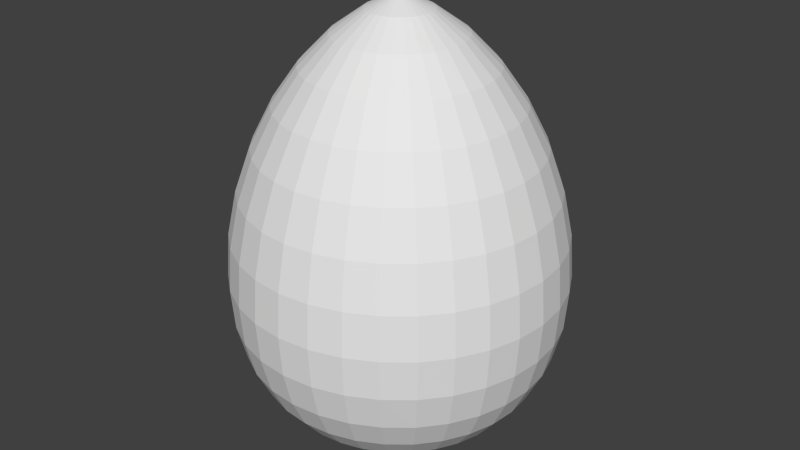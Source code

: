 # Source: FoodVault_Storage.blend  (saved by Blender 2.69.0; exported with 4.5.12 LTS)
import bpy
from mathutils import Matrix  # noqa: F401  (used for matrix-valued properties, if any)

bpy.ops.wm.read_factory_settings(use_empty=True)
scene = bpy.context.scene
scene.name = 'Scene'

# ---- collections
col_collection_6 = bpy.data.collections.new('Collection 6'); scene.collection.children.link(col_collection_6)

# ---- world
world_world = bpy.data.worlds.new('World'); scene.world = world_world
world_world.color = (0.05088, 0.05088, 0.05088)
world_world.use_sun_shadow = False
world_world.sun_shadow_jitter_overblur = 0.0
world_world.cycles.sampling_method = 'MANUAL'
world_world.cycles.sample_map_resolution = 256

# ---- meshes
me_sphere_003 = bpy.data.meshes.new('Sphere.003')
me_sphere_003.from_pydata([(0.4657, 1.231e-06, 0.02324), (0.9135, 1.231e-06, 0.1591), (1.326, 1.231e-06, 0.3797), (1.688, 1.231e-06, 0.6766), (1.985, 1.231e-06, 1.038), (2.205, 1.231e-06, 1.478), (2.341, 1.231e-06, 2.005), (2.387, 1.231e-06, 2.595), (2.341, 1.231e-06, 3.222), (2.205, 1.231e-06, 3.859), (1.985, 1.231e-06, 4.479), (1.688, 1.231e-06, 5.055), (1.326, 1.231e-06, 5.566), (0.9135, 1.231e-06, 5.99), (0.4657, 1.231e-06, 6.312), (0.4568, 0.09086, 0.02324), (0.896, 0.1782, 0.1591), (1.301, 0.2587, 0.3797), (1.656, 0.3293, 0.6766), (1.947, 0.3872, 1.038), (2.163, 0.4303, 1.478), (2.296, 0.4568, 2.005), (2.341, 0.4657, 2.595), (2.296, 0.4568, 3.222), (2.163, 0.4303, 3.859), (1.947, 0.3872, 4.479), (1.656, 0.3293, 5.055), (1.301, 0.2587, 5.566), (0.896, 0.1782, 5.99), (0.4568, 0.09086, 6.312), (0.4303, 0.1782, 0.02324), (0.844, 0.3496, 0.1591), (1.225, 0.5075, 0.3797), (1.56, 0.646, 0.6766), (1.834, 0.7596, 1.038), (2.038, 0.844, 1.478), (2.163, 0.896, 2.005), (2.205, 0.9135, 2.595), (2.163, 0.896, 3.222), (2.038, 0.844, 3.859), (1.834, 0.7596, 4.479), (1.56, 0.646, 5.055), (1.225, 0.5075, 5.566), (0.844, 0.3496, 5.99), (0.4303, 0.1782, 6.312), (0.3872, 0.2587, 0.02324), (0.7596, 0.5075, 0.1591), (1.103, 0.7368, 0.3797), (1.404, 0.9378, 0.6766), (1.65, 1.103, 1.038), (1.834, 1.225, 1.478), (1.947, 1.301, 2.005), (1.985, 1.326, 2.595), (1.947, 1.301, 3.222), (1.834, 1.225, 3.859), (1.65, 1.103, 4.479), (1.404, 0.9378, 5.055), (1.103, 0.7368, 5.566), (0.7596, 0.5075, 5.99), (0.3872, 0.2587, 6.312), (0.3293, 0.3293, 0.02324), (0.646, 0.646, 0.1591), (0.9378, 0.9378, 0.3797), (1.194, 1.194, 0.6766), (1.404, 1.404, 1.038), (1.56, 1.56, 1.478), (1.656, 1.656, 2.005), (1.688, 1.688, 2.595), (1.656, 1.656, 3.222), (1.56, 1.56, 3.859), (1.404, 1.404, 4.479), (1.194, 1.194, 5.055), (0.9378, 0.9378, 5.566), (0.646, 0.646, 5.99), (0.3293, 0.3293, 6.312), (0.2587, 0.3872, 0.02324), (0.5075, 0.7596, 0.1591), (0.7368, 1.103, 0.3797), (0.9378, 1.404, 0.6766), (1.103, 1.65, 1.038), (1.225, 1.834, 1.478), (1.301, 1.947, 2.005), (1.326, 1.985, 2.595), (1.301, 1.947, 3.222), (1.225, 1.834, 3.859), (1.103, 1.65, 4.479), (0.9378, 1.404, 5.055), (0.7368, 1.103, 5.566), (0.5075, 0.7596, 5.99), (0.2587, 0.3872, 6.312), (0.1782, 0.4303, 0.02324), (0.3496, 0.844, 0.1591), (0.5075, 1.225, 0.3797), (0.646, 1.56, 0.6766), (0.7596, 1.834, 1.038), (0.844, 2.038, 1.478), (0.896, 2.163, 2.005), (0.9135, 2.205, 2.595), (0.896, 2.163, 3.222), (0.844, 2.038, 3.859), (0.7596, 1.834, 4.479), (0.646, 1.56, 5.055), (0.5075, 1.225, 5.566), (0.3496, 0.844, 5.99), (0.1782, 0.4303, 6.312), (0.09086, 0.4568, 0.02324), (0.1782, 0.896, 0.1591), (0.2587, 1.301, 0.3797), (0.3293, 1.656, 0.6766), (0.3872, 1.947, 1.038), (0.4303, 2.163, 1.478), (0.4568, 2.296, 2.005), (0.4657, 2.341, 2.595), (0.4568, 2.296, 3.222), (0.4303, 2.163, 3.859), (0.3872, 1.947, 4.479), (0.3293, 1.656, 5.055), (0.2587, 1.301, 5.566), (0.1782, 0.896, 5.99), (0.09086, 0.4568, 6.312), (4.369e-06, 0.4657, 0.02324), (4.369e-06, 0.9135, 0.1591), (4.369e-06, 1.326, 0.3797), (4.369e-06, 1.688, 0.6766), (4.369e-06, 1.985, 1.038), (4.369e-06, 2.205, 1.478), (4.369e-06, 2.341, 2.005), (4.369e-06, 2.387, 2.595), (4.369e-06, 2.341, 3.222), (4.369e-06, 2.205, 3.859), (4.369e-06, 1.985, 4.479), (4.369e-06, 1.688, 5.055), (4.369e-06, 1.326, 5.566), (4.369e-06, 0.9135, 5.99), (4.369e-06, 0.4657, 6.312), (-0.09085, 0.4568, 0.02324), (-0.1782, 0.896, 0.1591), (-0.2587, 1.301, 0.3797), (-0.3293, 1.656, 0.6766), (-0.3872, 1.947, 1.038), (-0.4303, 2.163, 1.478), (-0.4568, 2.296, 2.005), (-0.4657, 2.341, 2.595), (-0.4568, 2.296, 3.222), (-0.4303, 2.163, 3.859), (-0.3872, 1.947, 4.479), (-0.3293, 1.656, 5.055), (-0.2587, 1.301, 5.566), (-0.1782, 0.896, 5.99), (-0.09085, 0.4568, 6.312), (-0.1782, 0.4303, 0.02324), (-0.3496, 0.844, 0.1591), (-0.5075, 1.225, 0.3797), (-0.646, 1.56, 0.6766), (-0.7596, 1.834, 1.038), (-0.844, 2.038, 1.478), (-0.896, 2.163, 2.005), (-0.9135, 2.205, 2.595), (-0.896, 2.163, 3.222), (-0.844, 2.038, 3.859), (-0.7596, 1.834, 4.479), (-0.646, 1.56, 5.055), (-0.5075, 1.225, 5.566), (-0.3496, 0.844, 5.99), (-0.1782, 0.4303, 6.312), (-0.2587, 0.3872, 0.02324), (-0.5075, 0.7596, 0.1591), (-0.7368, 1.103, 0.3797), (-0.9378, 1.404, 0.6766), (-1.103, 1.65, 1.038), (-1.225, 1.834, 1.478), (-1.301, 1.947, 2.005), (-1.326, 1.985, 2.595), (-1.301, 1.947, 3.222), (-1.225, 1.834, 3.859), (-1.103, 1.65, 4.479), (-0.9378, 1.404, 5.055), (-0.7368, 1.103, 5.566), (-0.5075, 0.7596, 5.99), (-0.2587, 0.3872, 6.312), (-0.3293, 0.3293, 0.02324), (-0.646, 0.646, 0.1591), (-0.9378, 0.9378, 0.3797), (-1.194, 1.194, 0.6766), (-1.404, 1.404, 1.038), (-1.56, 1.56, 1.478), (-1.656, 1.656, 2.005), (-1.688, 1.688, 2.595), (-1.656, 1.656, 3.222), (-1.56, 1.56, 3.859), (-1.404, 1.404, 4.479), (-1.194, 1.194, 5.055), (-0.9378, 0.9378, 5.566), (-0.646, 0.646, 5.99), (-0.3293, 0.3293, 6.312), (-0.3872, 0.2587, 0.02324), (-0.7596, 0.5075, 0.1591), (-1.103, 0.7368, 0.3797), (-1.404, 0.9378, 0.6766), (-1.65, 1.103, 1.038), (-1.834, 1.225, 1.478), (-1.947, 1.301, 2.005), (-1.985, 1.326, 2.595), (-1.947, 1.301, 3.222), (-1.834, 1.225, 3.859), (-1.65, 1.103, 4.479), (-1.404, 0.9378, 5.055), (-1.103, 0.7368, 5.566), (-0.7596, 0.5075, 5.99), (-0.3872, 0.2587, 6.312), (-0.4303, 0.1782, 0.02324), (-0.844, 0.3496, 0.1591), (-1.225, 0.5075, 0.3797), (-1.56, 0.646, 0.6766), (-1.834, 0.7596, 1.038), (-2.038, 0.844, 1.478), (-2.163, 0.896, 2.005), (-2.205, 0.9135, 2.595), (-2.163, 0.896, 3.222), (-2.038, 0.844, 3.859), (-1.834, 0.7596, 4.479), (-1.56, 0.646, 5.055), (-1.225, 0.5075, 5.566), (-0.844, 0.3496, 5.99), (-0.4303, 0.1782, 6.312), (-0.4568, 0.09086, 0.02324), (-0.896, 0.1782, 0.1591), (-1.301, 0.2587, 0.3797), (-1.656, 0.3293, 0.6766), (-1.947, 0.3872, 1.038), (-2.163, 0.4303, 1.478), (-2.296, 0.4568, 2.005), (-2.341, 0.4657, 2.595), (-2.296, 0.4568, 3.222), (-2.163, 0.4303, 3.859), (-1.947, 0.3872, 4.479), (-1.656, 0.3293, 5.055), (-1.301, 0.2587, 5.566), (-0.896, 0.1782, 5.99), (-0.4568, 0.09086, 6.312), (-0.4657, 1.231e-06, 0.02324), (-0.9135, 1.231e-06, 0.1591), (-1.326, 1.231e-06, 0.3797), (-1.688, 1.231e-06, 0.6766), (-1.985, 1.231e-06, 1.038), (-2.205, 1.231e-06, 1.478), (-2.341, 1.231e-06, 2.005), (-2.387, 1.231e-06, 2.595), (-2.341, 1.231e-06, 3.222), (-2.205, 1.231e-06, 3.859), (-1.985, 1.231e-06, 4.479), (-1.688, 1.231e-06, 5.055), (-1.326, 1.231e-06, 5.566), (-0.9135, 1.231e-06, 5.99), (-0.4657, 1.231e-06, 6.312), (-0.4568, -0.09086, 0.02324), (-0.896, -0.1782, 0.1591), (-1.301, -0.2587, 0.3797), (-1.656, -0.3293, 0.6766), (-1.947, -0.3872, 1.038), (-2.163, -0.4303, 1.478), (-2.296, -0.4568, 2.005), (-2.341, -0.4657, 2.595), (-2.296, -0.4568, 3.222), (-2.163, -0.4303, 3.859), (-1.947, -0.3872, 4.479), (-1.656, -0.3293, 5.055), (-1.301, -0.2587, 5.566), (-0.896, -0.1782, 5.99), (-0.4568, -0.09086, 6.312), (-0.4303, -0.1782, 0.02324), (-0.844, -0.3496, 0.1591), (-1.225, -0.5075, 0.3797), (-1.56, -0.646, 0.6766), (-1.834, -0.7596, 1.038), (-2.038, -0.844, 1.478), (-2.163, -0.896, 2.005), (-2.205, -0.9135, 2.595), (-2.163, -0.896, 3.222), (-2.038, -0.844, 3.859), (-1.834, -0.7596, 4.479), (-1.56, -0.646, 5.055), (-1.225, -0.5075, 5.566), (-0.844, -0.3496, 5.99), (-0.4303, -0.1782, 6.312), (-0.3872, -0.2587, 0.02324), (-0.7596, -0.5075, 0.1591), (-1.103, -0.7368, 0.3797), (-1.404, -0.9378, 0.6766), (-1.65, -1.103, 1.038), (-1.834, -1.225, 1.478), (-1.947, -1.301, 2.005), (-1.985, -1.326, 2.595), (-1.947, -1.301, 3.222), (-1.834, -1.225, 3.859), (-1.65, -1.103, 4.479), (-1.404, -0.9378, 5.055), (-1.103, -0.7368, 5.566), (-0.7596, -0.5075, 5.99), (-0.3872, -0.2587, 6.312), (-0.3293, -0.3293, 0.02324), (-0.646, -0.646, 0.1591), (-0.9378, -0.9378, 0.3797), (-1.194, -1.194, 0.6766), (-1.404, -1.404, 1.038), (-1.56, -1.56, 1.478), (-1.656, -1.656, 2.005), (-1.688, -1.688, 2.595), (-1.656, -1.656, 3.222), (-1.56, -1.56, 3.859), (-1.404, -1.404, 4.479), (-1.194, -1.194, 5.055), (-0.9378, -0.9378, 5.566), (-0.646, -0.646, 5.99), (-0.3293, -0.3293, 6.312), (-0.2587, -0.3872, 0.02324), (-0.5075, -0.7596, 0.1591), (-0.7368, -1.103, 0.3797), (-0.9378, -1.404, 0.6766), (-1.103, -1.65, 1.038), (-1.225, -1.834, 1.478), (-1.301, -1.947, 2.005), (-1.326, -1.985, 2.595), (-1.301, -1.947, 3.222), (-1.225, -1.834, 3.859), (-1.103, -1.65, 4.479), (-0.9378, -1.404, 5.055), (-0.7368, -1.103, 5.566), (-0.5075, -0.7596, 5.99), (-0.2587, -0.3872, 6.312), (4.369e-06, 1.231e-06, 6.521), (-0.1782, -0.4303, 0.02324), (-0.3496, -0.844, 0.1591), (-0.5075, -1.225, 0.3797), (-0.646, -1.56, 0.6766), (-0.7596, -1.834, 1.038), (-0.844, -2.038, 1.478), (-0.896, -2.163, 2.005), (-0.9135, -2.205, 2.595), (-0.896, -2.163, 3.222), (-0.844, -2.038, 3.859), (-0.7596, -1.834, 4.479), (-0.646, -1.56, 5.055), (-0.5075, -1.225, 5.566), (-0.3496, -0.844, 5.99), (-0.1782, -0.4303, 6.312), (-0.09085, -0.4568, 0.02324), (-0.1782, -0.896, 0.1591), (-0.2587, -1.301, 0.3797), (-0.3293, -1.656, 0.6766), (-0.3872, -1.947, 1.038), (-0.4303, -2.163, 1.478), (-0.4568, -2.296, 2.005), (-0.4657, -2.341, 2.595), (-0.4568, -2.296, 3.222), (-0.4303, -2.163, 3.859), (-0.3872, -1.947, 4.479), (-0.3293, -1.656, 5.055), (-0.2587, -1.301, 5.566), (-0.1782, -0.896, 5.99), (-0.09085, -0.4568, 6.312), (4.369e-06, -0.4657, 0.02324), (5.507e-06, -0.9135, 0.1591), (5.507e-06, -1.326, 0.3797), (5.507e-06, -1.688, 0.6766), (5.507e-06, -1.985, 1.038), (4.369e-06, -2.205, 1.478), (5.507e-06, -2.341, 2.005), (5.507e-06, -2.387, 2.595), (5.507e-06, -2.341, 3.222), (4.369e-06, -2.205, 3.859), (4.369e-06, -1.985, 4.479), (4.369e-06, -1.688, 5.055), (4.369e-06, -1.326, 5.566), (4.369e-06, -0.9135, 5.99), (4.369e-06, -0.4657, 6.312), (0.09086, -0.4568, 0.02324), (0.1782, -0.896, 0.1591), (0.2587, -1.301, 0.3797), (0.3293, -1.656, 0.6766), (0.3872, -1.947, 1.038), (0.4303, -2.163, 1.478), (0.4568, -2.296, 2.005), (0.4657, -2.341, 2.595), (0.4568, -2.296, 3.222), (0.4303, -2.163, 3.859), (0.3872, -1.947, 4.479), (0.3293, -1.656, 5.055), (0.2587, -1.301, 5.566), (0.1782, -0.896, 5.99), (0.09086, -0.4568, 6.312), (0.1782, -0.4303, 0.02324), (0.3496, -0.844, 0.1591), (0.5075, -1.225, 0.3797), (0.646, -1.56, 0.6766), (0.7596, -1.834, 1.038), (0.844, -2.038, 1.478), (0.896, -2.163, 2.005), (0.9135, -2.205, 2.595), (0.896, -2.163, 3.222), (0.844, -2.038, 3.859), (0.7596, -1.834, 4.479), (0.646, -1.56, 5.055), (0.5075, -1.225, 5.566), (0.3496, -0.844, 5.99), (0.1782, -0.4303, 6.312), (0.2587, -0.3872, 0.02324), (0.5075, -0.7596, 0.1591), (0.7368, -1.103, 0.3797), (0.9378, -1.404, 0.6766), (1.103, -1.65, 1.038), (1.225, -1.834, 1.478), (1.301, -1.947, 2.005), (1.326, -1.985, 2.595), (1.301, -1.947, 3.222), (1.225, -1.834, 3.859), (1.103, -1.65, 4.479), (0.9378, -1.404, 5.055), (0.7368, -1.103, 5.566), (0.5075, -0.7596, 5.99), (0.2587, -0.3872, 6.312), (0.3293, -0.3293, 0.02324), (0.646, -0.646, 0.1591), (0.9378, -0.9378, 0.3797), (1.194, -1.194, 0.6766), (1.404, -1.404, 1.038), (1.56, -1.56, 1.478), (1.656, -1.656, 2.005), (1.688, -1.688, 2.595), (1.656, -1.656, 3.222), (1.56, -1.56, 3.859), (1.404, -1.404, 4.479), (1.194, -1.194, 5.055), (0.9378, -0.9378, 5.566), (0.646, -0.646, 5.99), (0.3293, -0.3293, 6.312), (0.3872, -0.2587, 0.02324), (0.7596, -0.5075, 0.1591), (1.103, -0.7368, 0.3797), (1.404, -0.9378, 0.6766), (1.65, -1.103, 1.038), (1.834, -1.225, 1.478), (1.947, -1.301, 2.005), (1.985, -1.326, 2.595), (1.947, -1.301, 3.222), (1.834, -1.225, 3.859), (1.65, -1.103, 4.479), (1.404, -0.9378, 5.055), (1.103, -0.7368, 5.566), (0.7596, -0.5075, 5.99), (0.3872, -0.2587, 6.312), (5.507e-06, 6.615e-07, -0.02262), (0.4303, -0.1782, 0.02324), (0.844, -0.3496, 0.1591), (1.225, -0.5075, 0.3797), (1.56, -0.646, 0.6766), (1.834, -0.7596, 1.038), (2.038, -0.844, 1.478), (2.163, -0.896, 2.005), (2.205, -0.9135, 2.595), (2.163, -0.896, 3.222), (2.038, -0.844, 3.859), (1.834, -0.7596, 4.479), (1.56, -0.646, 5.055), (1.225, -0.5075, 5.566), (0.844, -0.3496, 5.99), (0.4303, -0.1782, 6.312), (0.4568, -0.09086, 0.02324), (0.896, -0.1782, 0.1591), (1.301, -0.2587, 0.3797), (1.656, -0.3293, 0.6766), (1.947, -0.3872, 1.038), (2.163, -0.4303, 1.478), (2.296, -0.4568, 2.005), (2.341, -0.4657, 2.595), (2.296, -0.4568, 3.222), (2.163, -0.4303, 3.859), (1.947, -0.3872, 4.479), (1.656, -0.3293, 5.055), (1.301, -0.2587, 5.566), (0.896, -0.1782, 5.99), (0.4568, -0.09086, 6.312)], [], [(11, 10, 25, 26), (9, 8, 23, 24), (7, 6, 21, 22), (5, 4, 19, 20), (3, 2, 17, 18), (14, 13, 28, 29), (1, 0, 15, 16), (12, 11, 26, 27), (10, 9, 24, 25), (8, 7, 22, 23), (6, 5, 20, 21), (4, 3, 18, 19), (2, 1, 16, 17), (13, 12, 27, 28), (21, 20, 35, 36), (19, 18, 33, 34), (17, 16, 31, 32), (28, 27, 42, 43), (26, 25, 40, 41), (24, 23, 38, 39), (22, 21, 36, 37), (20, 19, 34, 35), (18, 17, 32, 33), (29, 28, 43, 44), (16, 15, 30, 31), (27, 26, 41, 42), (25, 24, 39, 40), (23, 22, 37, 38), (36, 35, 50, 51), (34, 33, 48, 49), (32, 31, 46, 47), (43, 42, 57, 58), (41, 40, 55, 56), (39, 38, 53, 54), (37, 36, 51, 52), (35, 34, 49, 50), (33, 32, 47, 48), (44, 43, 58, 59), (31, 30, 45, 46), (42, 41, 56, 57), (40, 39, 54, 55), (38, 37, 52, 53), (51, 50, 65, 66), (49, 48, 63, 64), (47, 46, 61, 62), (58, 57, 72, 73), (56, 55, 70, 71), (54, 53, 68, 69), (52, 51, 66, 67), (50, 49, 64, 65), (48, 47, 62, 63), (59, 58, 73, 74), (46, 45, 60, 61), (57, 56, 71, 72), (55, 54, 69, 70), (53, 52, 67, 68), (66, 65, 80, 81), (64, 63, 78, 79), (62, 61, 76, 77), (73, 72, 87, 88), (71, 70, 85, 86), (69, 68, 83, 84), (67, 66, 81, 82), (65, 64, 79, 80), (63, 62, 77, 78), (74, 73, 88, 89), (61, 60, 75, 76), (72, 71, 86, 87), (70, 69, 84, 85), (68, 67, 82, 83), (81, 80, 95, 96), (79, 78, 93, 94), (77, 76, 91, 92), (88, 87, 102, 103), (86, 85, 100, 101), (84, 83, 98, 99), (82, 81, 96, 97), (80, 79, 94, 95), (78, 77, 92, 93), (89, 88, 103, 104), (76, 75, 90, 91), (87, 86, 101, 102), (85, 84, 99, 100), (83, 82, 97, 98), (96, 95, 110, 111), (94, 93, 108, 109), (92, 91, 106, 107), (103, 102, 117, 118), (101, 100, 115, 116), (99, 98, 113, 114), (97, 96, 111, 112), (95, 94, 109, 110), (93, 92, 107, 108), (104, 103, 118, 119), (91, 90, 105, 106), (102, 101, 116, 117), (100, 99, 114, 115), (98, 97, 112, 113), (111, 110, 125, 126), (109, 108, 123, 124), (107, 106, 121, 122), (118, 117, 132, 133), (116, 115, 130, 131), (114, 113, 128, 129), (112, 111, 126, 127), (110, 109, 124, 125), (108, 107, 122, 123), (119, 118, 133, 134), (106, 105, 120, 121), (117, 116, 131, 132), (115, 114, 129, 130), (113, 112, 127, 128), (126, 125, 140, 141), (124, 123, 138, 139), (122, 121, 136, 137), (133, 132, 147, 148), (131, 130, 145, 146), (129, 128, 143, 144), (127, 126, 141, 142), (125, 124, 139, 140), (123, 122, 137, 138), (134, 133, 148, 149), (121, 120, 135, 136), (132, 131, 146, 147), (130, 129, 144, 145), (128, 127, 142, 143), (141, 140, 155, 156), (139, 138, 153, 154), (137, 136, 151, 152), (148, 147, 162, 163), (146, 145, 160, 161), (144, 143, 158, 159), (142, 141, 156, 157), (140, 139, 154, 155), (138, 137, 152, 153), (149, 148, 163, 164), (136, 135, 150, 151), (147, 146, 161, 162), (145, 144, 159, 160), (143, 142, 157, 158), (156, 155, 170, 171), (154, 153, 168, 169), (152, 151, 166, 167), (163, 162, 177, 178), (161, 160, 175, 176), (159, 158, 173, 174), (157, 156, 171, 172), (155, 154, 169, 170), (153, 152, 167, 168), (164, 163, 178, 179), (151, 150, 165, 166), (162, 161, 176, 177), (160, 159, 174, 175), (158, 157, 172, 173), (171, 170, 185, 186), (169, 168, 183, 184), (167, 166, 181, 182), (178, 177, 192, 193), (176, 175, 190, 191), (174, 173, 188, 189), (172, 171, 186, 187), (170, 169, 184, 185), (168, 167, 182, 183), (179, 178, 193, 194), (166, 165, 180, 181), (177, 176, 191, 192), (175, 174, 189, 190), (173, 172, 187, 188), (186, 185, 200, 201), (184, 183, 198, 199), (182, 181, 196, 197), (193, 192, 207, 208), (191, 190, 205, 206), (189, 188, 203, 204), (187, 186, 201, 202), (185, 184, 199, 200), (183, 182, 197, 198), (194, 193, 208, 209), (181, 180, 195, 196), (192, 191, 206, 207), (190, 189, 204, 205), (188, 187, 202, 203), (201, 200, 215, 216), (199, 198, 213, 214), (197, 196, 211, 212), (208, 207, 222, 223), (206, 205, 220, 221), (204, 203, 218, 219), (202, 201, 216, 217), (200, 199, 214, 215), (198, 197, 212, 213), (209, 208, 223, 224), (196, 195, 210, 211), (207, 206, 221, 222), (205, 204, 219, 220), (203, 202, 217, 218), (216, 215, 230, 231), (214, 213, 228, 229), (212, 211, 226, 227), (223, 222, 237, 238), (221, 220, 235, 236), (219, 218, 233, 234), (217, 216, 231, 232), (215, 214, 229, 230), (213, 212, 227, 228), (224, 223, 238, 239), (211, 210, 225, 226), (222, 221, 236, 237), (220, 219, 234, 235), (218, 217, 232, 233), (231, 230, 245, 246), (229, 228, 243, 244), (227, 226, 241, 242), (238, 237, 252, 253), (236, 235, 250, 251), (234, 233, 248, 249), (232, 231, 246, 247), (230, 229, 244, 245), (228, 227, 242, 243), (239, 238, 253, 254), (226, 225, 240, 241), (237, 236, 251, 252), (235, 234, 249, 250), (233, 232, 247, 248), (246, 245, 260, 261), (244, 243, 258, 259), (242, 241, 256, 257), (253, 252, 267, 268), (251, 250, 265, 266), (249, 248, 263, 264), (247, 246, 261, 262), (245, 244, 259, 260), (243, 242, 257, 258), (254, 253, 268, 269), (241, 240, 255, 256), (252, 251, 266, 267), (250, 249, 264, 265), (248, 247, 262, 263), (261, 260, 275, 276), (259, 258, 273, 274), (257, 256, 271, 272), (268, 267, 282, 283), (266, 265, 280, 281), (264, 263, 278, 279), (262, 261, 276, 277), (260, 259, 274, 275), (258, 257, 272, 273), (269, 268, 283, 284), (256, 255, 270, 271), (267, 266, 281, 282), (265, 264, 279, 280), (263, 262, 277, 278), (276, 275, 290, 291), (274, 273, 288, 289), (272, 271, 286, 287), (283, 282, 297, 298), (281, 280, 295, 296), (279, 278, 293, 294), (277, 276, 291, 292), (275, 274, 289, 290), (273, 272, 287, 288), (284, 283, 298, 299), (271, 270, 285, 286), (282, 281, 296, 297), (280, 279, 294, 295), (278, 277, 292, 293), (291, 290, 305, 306), (289, 288, 303, 304), (287, 286, 301, 302), (298, 297, 312, 313), (296, 295, 310, 311), (294, 293, 308, 309), (292, 291, 306, 307), (290, 289, 304, 305), (288, 287, 302, 303), (299, 298, 313, 314), (286, 285, 300, 301), (297, 296, 311, 312), (295, 294, 309, 310), (293, 292, 307, 308), (306, 305, 320, 321), (304, 303, 318, 319), (302, 301, 316, 317), (313, 312, 327, 328), (311, 310, 325, 326), (309, 308, 323, 324), (307, 306, 321, 322), (305, 304, 319, 320), (303, 302, 317, 318), (314, 313, 328, 329), (301, 300, 315, 316), (312, 311, 326, 327), (310, 309, 324, 325), (308, 307, 322, 323), (321, 320, 336, 337), (319, 318, 334, 335), (317, 316, 332, 333), (328, 327, 343, 344), (326, 325, 341, 342), (324, 323, 339, 340), (322, 321, 337, 338), (320, 319, 335, 336), (318, 317, 333, 334), (329, 328, 344, 345), (316, 315, 331, 332), (327, 326, 342, 343), (325, 324, 340, 341), (323, 322, 338, 339), (337, 336, 351, 352), (335, 334, 349, 350), (333, 332, 347, 348), (344, 343, 358, 359), (342, 341, 356, 357), (340, 339, 354, 355), (338, 337, 352, 353), (336, 335, 350, 351), (334, 333, 348, 349), (345, 344, 359, 360), (332, 331, 346, 347), (343, 342, 357, 358), (341, 340, 355, 356), (339, 338, 353, 354), (352, 351, 366, 367), (350, 349, 364, 365), (348, 347, 362, 363), (359, 358, 373, 374), (357, 356, 371, 372), (355, 354, 369, 370), (353, 352, 367, 368), (351, 350, 365, 366), (349, 348, 363, 364), (360, 359, 374, 375), (347, 346, 361, 362), (358, 357, 372, 373), (356, 355, 370, 371), (354, 353, 368, 369), (367, 366, 381, 382), (365, 364, 379, 380), (363, 362, 377, 378), (374, 373, 388, 389), (372, 371, 386, 387), (370, 369, 384, 385), (368, 367, 382, 383), (366, 365, 380, 381), (364, 363, 378, 379), (375, 374, 389, 390), (362, 361, 376, 377), (373, 372, 387, 388), (371, 370, 385, 386), (369, 368, 383, 384), (382, 381, 396, 397), (380, 379, 394, 395), (378, 377, 392, 393), (389, 388, 403, 404), (387, 386, 401, 402), (385, 384, 399, 400), (383, 382, 397, 398), (381, 380, 395, 396), (379, 378, 393, 394), (390, 389, 404, 405), (377, 376, 391, 392), (388, 387, 402, 403), (386, 385, 400, 401), (384, 383, 398, 399), (397, 396, 411, 412), (395, 394, 409, 410), (393, 392, 407, 408), (404, 403, 418, 419), (402, 401, 416, 417), (400, 399, 414, 415), (398, 397, 412, 413), (396, 395, 410, 411), (394, 393, 408, 409), (405, 404, 419, 420), (392, 391, 406, 407), (403, 402, 417, 418), (401, 400, 415, 416), (399, 398, 413, 414), (412, 411, 426, 427), (410, 409, 424, 425), (408, 407, 422, 423), (419, 418, 433, 434), (417, 416, 431, 432), (415, 414, 429, 430), (413, 412, 427, 428), (411, 410, 425, 426), (409, 408, 423, 424), (420, 419, 434, 435), (407, 406, 421, 422), (418, 417, 432, 433), (416, 415, 430, 431), (414, 413, 428, 429), (427, 426, 441, 442), (425, 424, 439, 440), (423, 422, 437, 438), (434, 433, 448, 449), (432, 431, 446, 447), (430, 429, 444, 445), (428, 427, 442, 443), (426, 425, 440, 441), (424, 423, 438, 439), (435, 434, 449, 450), (422, 421, 436, 437), (433, 432, 447, 448), (431, 430, 445, 446), (429, 428, 443, 444), (442, 441, 457, 458), (440, 439, 455, 456), (438, 437, 453, 454), (449, 448, 464, 465), (447, 446, 462, 463), (445, 444, 460, 461), (443, 442, 458, 459), (441, 440, 456, 457), (439, 438, 454, 455), (450, 449, 465, 466), (437, 436, 452, 453), (448, 447, 463, 464), (446, 445, 461, 462), (444, 443, 459, 460), (458, 457, 472, 473), (456, 455, 470, 471), (454, 453, 468, 469), (465, 464, 479, 480), (463, 462, 477, 478), (461, 460, 475, 476), (459, 458, 473, 474), (457, 456, 471, 472), (455, 454, 469, 470), (466, 465, 480, 481), (453, 452, 467, 468), (464, 463, 478, 479), (462, 461, 476, 477), (460, 459, 474, 475), (0, 451, 15), (330, 14, 29), (330, 29, 44), (15, 451, 30), (330, 44, 59), (30, 451, 45), (330, 59, 74), (45, 451, 60), (330, 74, 89), (60, 451, 75), (330, 89, 104), (75, 451, 90), (330, 104, 119), (90, 451, 105), (330, 119, 134), (105, 451, 120), (330, 134, 149), (120, 451, 135), (330, 149, 164), (135, 451, 150), (330, 164, 179), (150, 451, 165), (330, 179, 194), (165, 451, 180), (330, 194, 209), (180, 451, 195), (330, 209, 224), (195, 451, 210), (330, 224, 239), (210, 451, 225), (330, 239, 254), (225, 451, 240), (330, 254, 269), (240, 451, 255), (330, 269, 284), (255, 451, 270), (330, 284, 299), (270, 451, 285), (330, 299, 314), (285, 451, 300), (330, 314, 329), (300, 451, 315), (330, 329, 345), (315, 451, 331), (330, 345, 360), (331, 451, 346), (330, 360, 375), (346, 451, 361), (330, 375, 390), (361, 451, 376), (330, 390, 405), (376, 451, 391), (330, 405, 420), (391, 451, 406), (330, 420, 435), (406, 451, 421), (330, 435, 450), (421, 451, 436), (330, 450, 466), (436, 451, 452), (330, 466, 481), (452, 451, 467), (473, 472, 5, 6), (471, 470, 3, 4), (330, 481, 14), (469, 468, 1, 2), (480, 479, 12, 13), (467, 451, 0), (478, 477, 10, 11), (476, 475, 8, 9), (474, 473, 6, 7), (472, 471, 4, 5), (470, 469, 2, 3), (481, 480, 13, 14), (468, 467, 0, 1), (479, 478, 11, 12), (477, 476, 9, 10), (475, 474, 7, 8)])
me_sphere_003.use_remesh_preserve_volume = False
me_sphere_003.use_remesh_preserve_attributes = False
me_sphere_003.use_mirror_vertex_groups = False
me_sphere_003.update()

# ---- objects
ob_sphere_003 = bpy.data.objects.new('Sphere.003', me_sphere_003)

# ---- transforms, parenting, visibility, modifiers, constraints
ob_sphere_003.location = (0.0, 0.0, 0.0)
ob_sphere_003.lineart.crease_threshold = 0.0

# ---- collection membership
col_collection_6.objects.link(ob_sphere_003)

# ---- scene / render settings (as saved in the file)
scene.frame_start = 1; scene.frame_end = 250; scene.frame_set(1)
scene.render.engine = 'BLENDER_EEVEE_NEXT'
scene.render.image_settings.compression = 90
scene.render.resolution_percentage = 50
scene.render.dither_intensity = 0.0
scene.cycles.use_denoising = False
scene.cycles.samples = 10
scene.cycles.sampling_pattern = 'TABULATED_SOBOL'
scene.cycles.light_sampling_threshold = 0.0
scene.cycles.use_adaptive_sampling = False
scene.cycles.use_light_tree = False
scene.cycles.blur_glossy = 0.0
scene.cycles.volume_bounces = 1
scene.cycles.pixel_filter_type = 'GAUSSIAN'
scene.cycles.sample_clamp_indirect = 0.0
scene.view_settings.view_transform = 'Standard'
bpy.context.view_layer.update()

# ---- added for rendering (the .blend has no active camera and no usable light): camera, sun
cam_auto = bpy.data.cameras.new('AutoCamera')
cam_auto.lens = 50.0
cam_auto.sensor_width = 36.0
cam_auto.clip_end = 1000.0
ob_auto_camera = bpy.data.objects.new('AutoCamera', cam_auto)
scene.collection.objects.link(ob_auto_camera)
ob_auto_camera.location = (8.69925, -10.4391, 10.2084)
ob_auto_camera.rotation_euler = (1.09748, -7.21219e-08, 0.694738)
scene.camera = ob_auto_camera
light_auto_sun = bpy.data.lights.new('AutoSun', 'SUN')
light_auto_sun.energy = 3.0
light_auto_sun.angle = 0.0523599
ob_auto_sun = bpy.data.objects.new('AutoSun', light_auto_sun)
scene.collection.objects.link(ob_auto_sun)
ob_auto_sun.rotation_euler = (0.872665, 0.174533, 0.523599)
bpy.context.view_layer.update()
